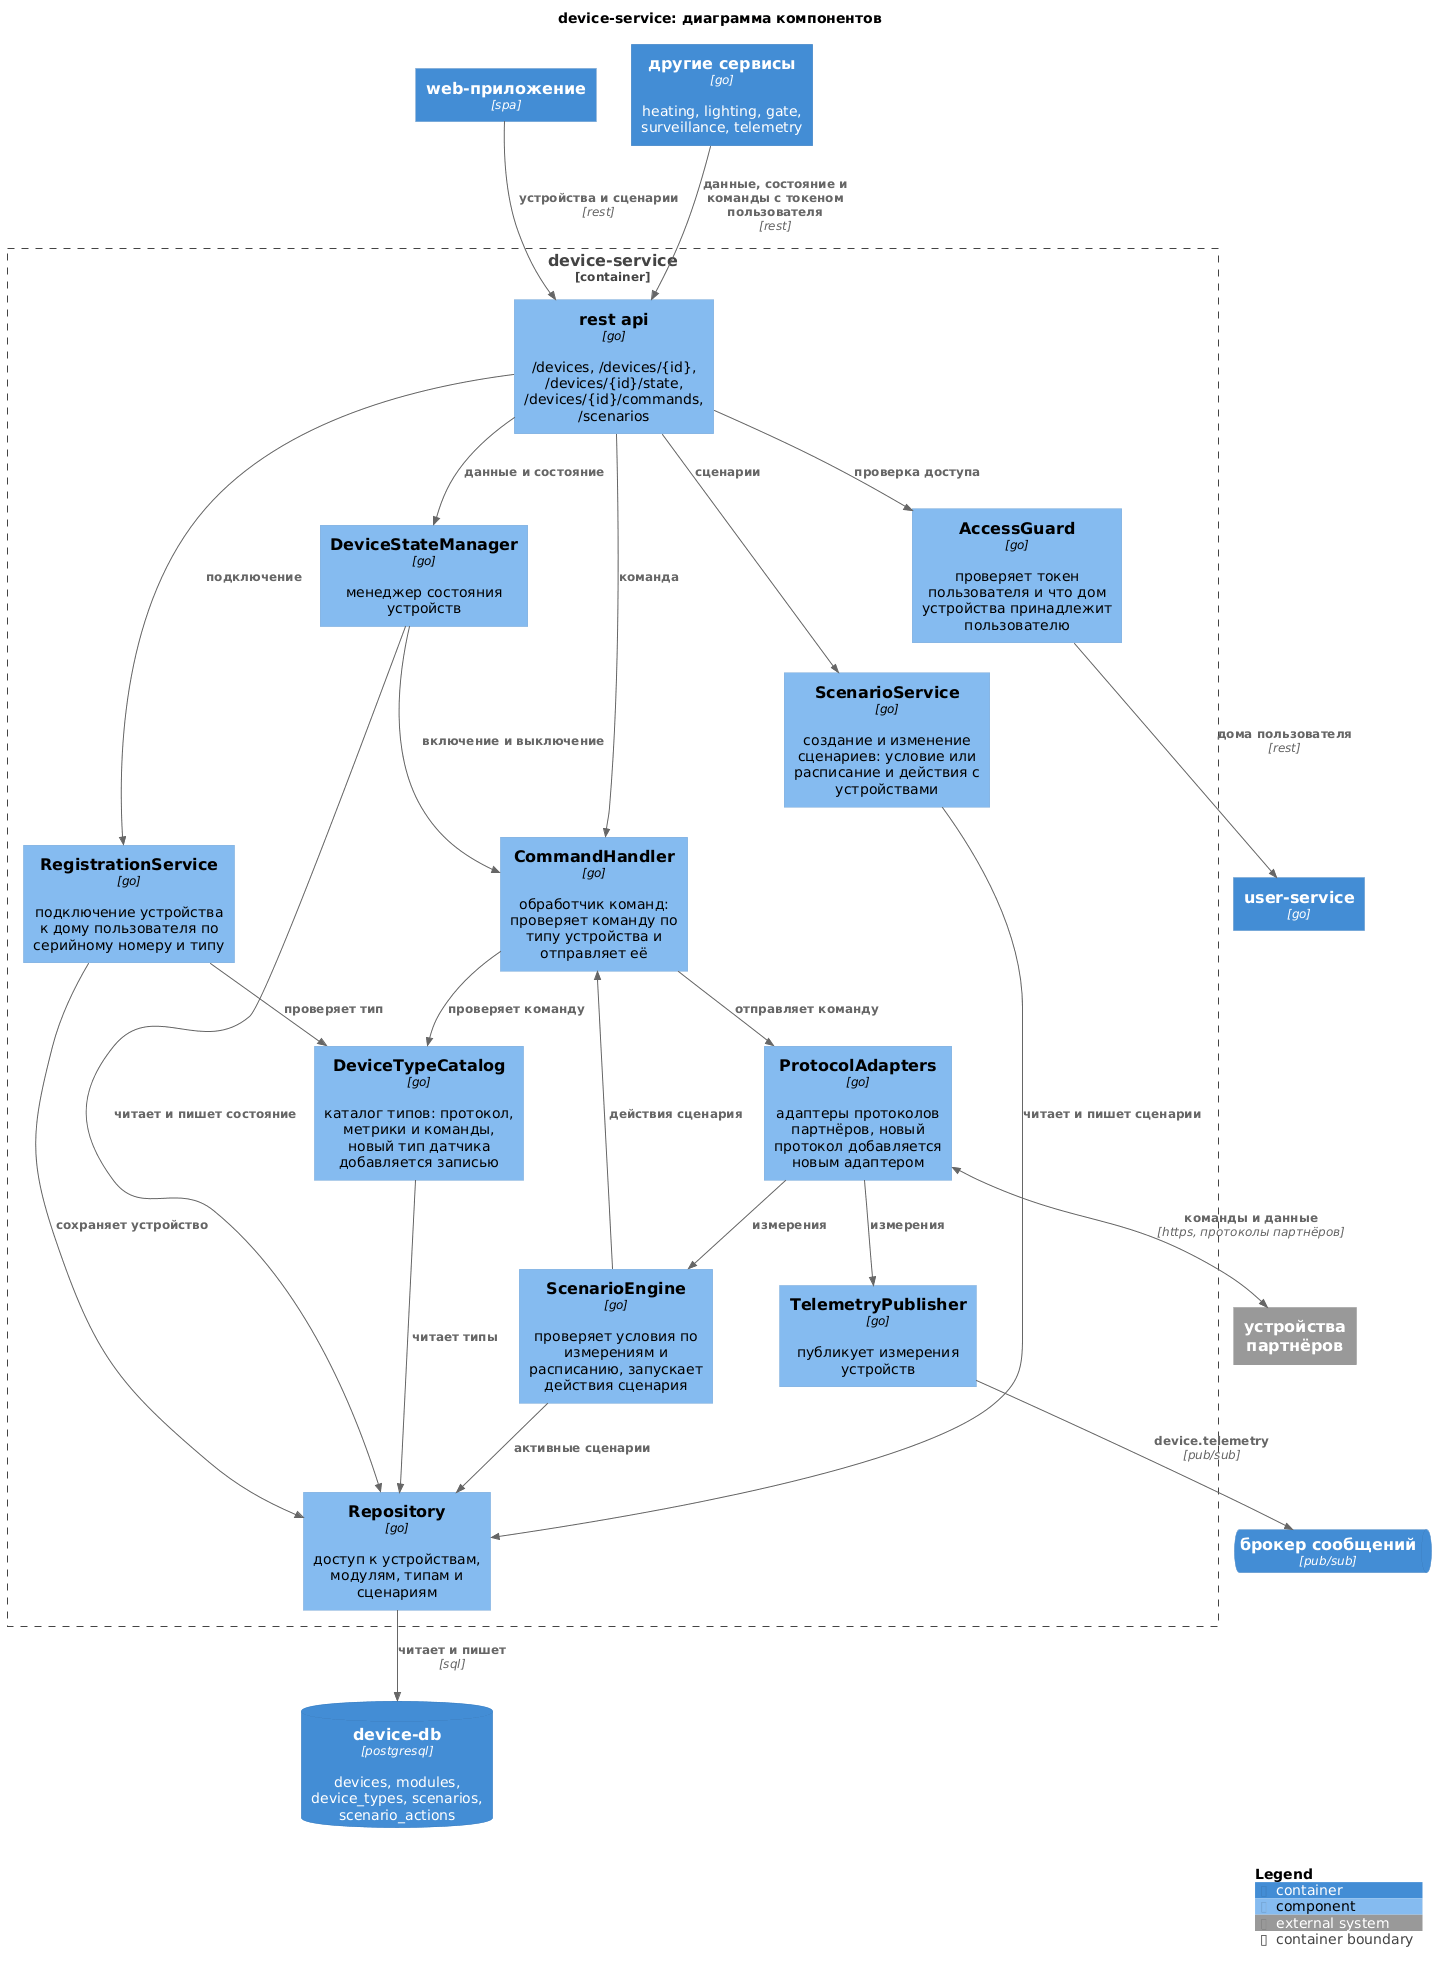

The diagram above was rendered by PlantUML. Its source (embedded in the PNG):
@startuml device-service
!include https://raw.githubusercontent.com/plantuml-stdlib/C4-PlantUML/v2.14.0/C4_Component.puml

title device-service: диаграмма компонентов

Container(web, "web-приложение", "spa")
Container(other_svcs, "другие сервисы", "go", "heating, lighting, gate, surveillance, telemetry")
Container(user_svc, "user-service", "go")
System_Ext(devices, "устройства партнёров")
ContainerQueue(broker, "брокер сообщений", "pub/sub")
ContainerDb(db, "device-db", "postgresql", "devices, modules, device_types, scenarios, scenario_actions")

Container_Boundary(svc, "device-service") {
    Component(api, "rest api", "go", "/devices, /devices/{id}, /devices/{id}/state, /devices/{id}/commands, /scenarios")
    Component(access, "AccessGuard", "go", "проверяет токен пользователя и что дом устройства принадлежит пользователю")
    Component(registration, "RegistrationService", "go", "подключение устройства к дому пользователя по серийному номеру и типу")
    Component(catalog, "DeviceTypeCatalog", "go", "каталог типов: протокол, метрики и команды, новый тип датчика добавляется записью")
    Component(commands, "CommandHandler", "go", "обработчик команд: проверяет команду по типу устройства и отправляет её")
    Component(state, "DeviceStateManager", "go", "менеджер состояния устройств")
    Component(scenarios, "ScenarioService", "go", "создание и изменение сценариев: условие или расписание и действия с устройствами")
    Component(engine, "ScenarioEngine", "go", "проверяет условия по измерениям и расписанию, запускает действия сценария")
    Component(adapters, "ProtocolAdapters", "go", "адаптеры протоколов партнёров, новый протокол добавляется новым адаптером")
    Component(telemetry, "TelemetryPublisher", "go", "публикует измерения устройств")
    Component(repo, "Repository", "go", "доступ к устройствам, модулям, типам и сценариям")
}

Rel(web, api, "устройства и сценарии", "rest")
Rel(other_svcs, api, "данные, состояние и команды с токеном пользователя", "rest")
Rel(api, access, "проверка доступа")
Rel(access, user_svc, "дома пользователя", "rest")
Rel(api, registration, "подключение")
Rel(api, state, "данные и состояние")
Rel(api, commands, "команда")
Rel(api, scenarios, "сценарии")
Rel(registration, catalog, "проверяет тип")
Rel(state, commands, "включение и выключение")
Rel(commands, catalog, "проверяет команду")
Rel(commands, adapters, "отправляет команду")
BiRel(adapters, devices, "команды и данные", "https, протоколы партнёров")
Rel(adapters, telemetry, "измерения")
Rel(adapters, engine, "измерения")
Rel(engine, commands, "действия сценария")
Rel(telemetry, broker, "device.telemetry", "pub/sub")
Rel(registration, repo, "сохраняет устройство")
Rel(catalog, repo, "читает типы")
Rel(state, repo, "читает и пишет состояние")
Rel(scenarios, repo, "читает и пишет сценарии")
Rel(engine, repo, "активные сценарии")
Rel(repo, db, "читает и пишет", "sql")

SHOW_LEGEND()
@enduml